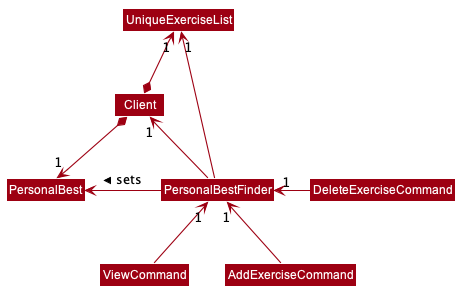

The diagram above was rendered by PlantUML. Its source (embedded in the PNG):
@startuml








skinparam BackgroundColor #FFFFFFF

skinparam Shadowing false

skinparam Class {
    FontColor #FFFFFF
    BorderThickness 1
    BorderColor #FFFFFF
    StereotypeFontColor #FFFFFF
    FontName Arial
}

skinparam Actor {
    BorderColor #000000
    Color #000000
    FontName Arial
}

skinparam Sequence {
    MessageAlign center
    BoxFontSize 15
    BoxPadding 0
    BoxFontColor #FFFFFF
    FontName Arial
}

skinparam Participant {
    FontColor #FFFFFFF
    Padding 20
}

skinparam MinClassWidth 50
skinparam ParticipantPadding 10
skinparam Shadowing false
skinparam DefaultTextAlignment center
skinparam packageStyle Rectangle

hide footbox
hide members
hide circle
skinparam arrowThickness 1.1
skinparam arrowColor #9D0012
skinparam classBackgroundColor #9D0012

Client *-down-> "1" PersonalBest
Client *-up-> "1" UniqueExerciseList

PersonalBestFinder -left-> PersonalBest : sets >
PersonalBestFinder -left-> "1" Client
PersonalBestFinder -left-> "1" UniqueExerciseList

ViewCommand -up-> "1" PersonalBestFinder
AddExerciseCommand -up-> "1" PersonalBestFinder
DeleteExerciseCommand -left-> "1" PersonalBestFinder

@enduml